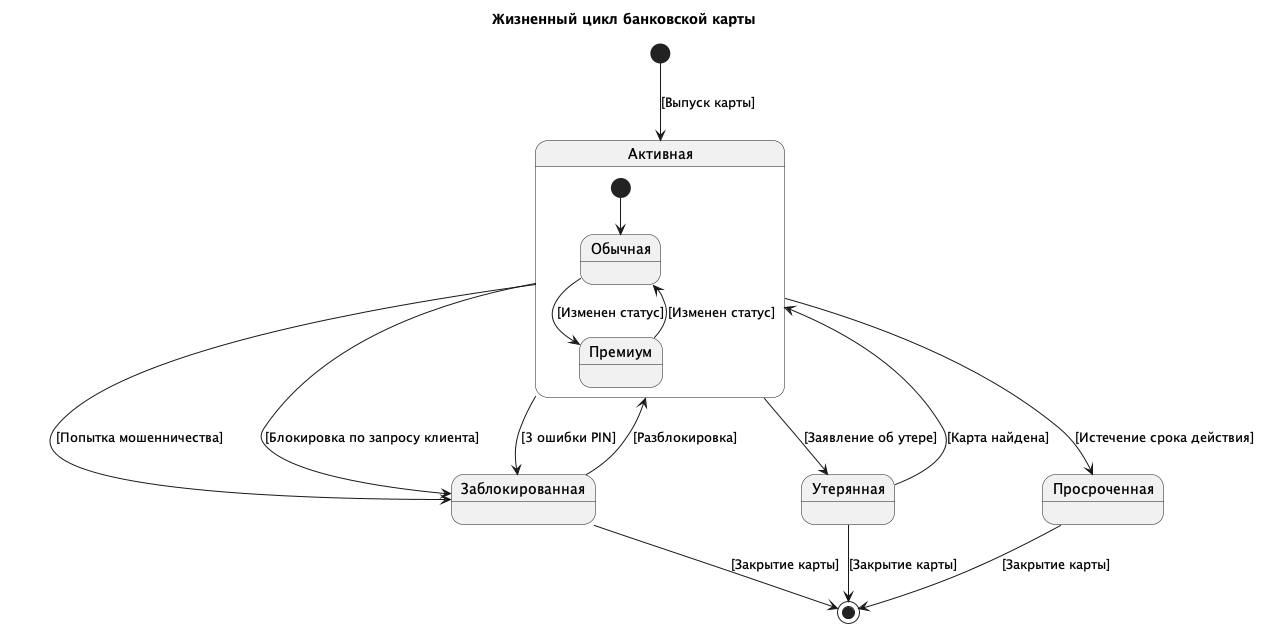

The diagram above was rendered by PlantUML. Its source (embedded in the PNG):
@startuml
title Жизненный цикл банковской карты

[*] --> Активная : [Выпуск карты]

state Активная {
    state Обычная
    state Премиум
    [*] --> Обычная
    Обычная --> Премиум : [Изменен статус]
    Премиум --> Обычная : [Изменен статус]
}

Активная --> Заблокированная : [Попытка мошенничества]
Активная --> Заблокированная : [Блокировка по запросу клиента]
Активная --> Заблокированная : [3 ошибки PIN]
Активная --> Утерянная : [Заявление об утере]
Активная --> Просроченная : [Истечение срока действия]

Заблокированная --> Активная : [Разблокировка]
Заблокированная --> [*] : [Закрытие карты]

Просроченная --> [*] : [Закрытие карты]

Утерянная --> Активная : [Карта найдена]
Утерянная --> [*] : [Закрытие карты]

@enduml